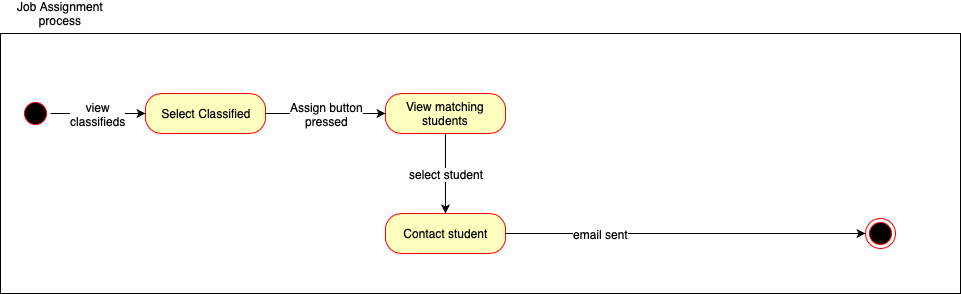

The diagram above was exported from draw.io. Its source (the exported page's mxGraphModel, read from the mxfile embedded in the PNG):
<mxGraphModel dx="904" dy="617" grid="1" gridSize="10" guides="1" tooltips="1" connect="1" arrows="1" fold="1" page="1" pageScale="1" pageWidth="850" pageHeight="1100" math="0" shadow="0">
  <root>
    <mxCell id="0" />
    <mxCell id="1" parent="0" />
    <mxCell id="AGZ2TwLiwwkiAyrmo_H6-1" value="" style="rounded=0;whiteSpace=wrap;html=1;fillColor=none;" parent="1" vertex="1">
      <mxGeometry x="60" y="220" width="960" height="260" as="geometry" />
    </mxCell>
    <mxCell id="AGZ2TwLiwwkiAyrmo_H6-2" style="edgeStyle=orthogonalEdgeStyle;rounded=0;orthogonalLoop=1;jettySize=auto;html=1;exitX=1;exitY=0.5;exitDx=0;exitDy=0;entryX=0;entryY=0.5;entryDx=0;entryDy=0;" parent="1" source="AGZ2TwLiwwkiAyrmo_H6-4" target="AGZ2TwLiwwkiAyrmo_H6-9" edge="1">
      <mxGeometry relative="1" as="geometry" />
    </mxCell>
    <mxCell id="AGZ2TwLiwwkiAyrmo_H6-3" value="view&lt;br&gt;classifieds&lt;br&gt;" style="text;html=1;resizable=0;points=[];align=center;verticalAlign=middle;labelBackgroundColor=#ffffff;" parent="AGZ2TwLiwwkiAyrmo_H6-2" vertex="1" connectable="0">
      <mxGeometry x="-0.2083" y="-2" relative="1" as="geometry">
        <mxPoint x="8.5" y="-2" as="offset" />
      </mxGeometry>
    </mxCell>
    <mxCell id="AGZ2TwLiwwkiAyrmo_H6-4" value="" style="ellipse;html=1;shape=startState;fillColor=#000000;strokeColor=#ff0000;" parent="1" vertex="1">
      <mxGeometry x="80" y="285" width="30" height="30" as="geometry" />
    </mxCell>
    <mxCell id="AGZ2TwLiwwkiAyrmo_H6-5" style="edgeStyle=orthogonalEdgeStyle;rounded=0;orthogonalLoop=1;jettySize=auto;html=1;exitX=1;exitY=0.5;exitDx=0;exitDy=0;" parent="1" source="AGZ2TwLiwwkiAyrmo_H6-9" target="AGZ2TwLiwwkiAyrmo_H6-14" edge="1">
      <mxGeometry relative="1" as="geometry" />
    </mxCell>
    <mxCell id="AGZ2TwLiwwkiAyrmo_H6-6" value="Assign button&lt;br&gt;pressed&lt;br&gt;" style="text;html=1;resizable=0;points=[];align=center;verticalAlign=middle;labelBackgroundColor=#ffffff;" parent="AGZ2TwLiwwkiAyrmo_H6-5" vertex="1" connectable="0">
      <mxGeometry x="0.0089" y="-13" relative="1" as="geometry">
        <mxPoint x="-0.5" y="-13" as="offset" />
      </mxGeometry>
    </mxCell>
    <mxCell id="AGZ2TwLiwwkiAyrmo_H6-9" value="Select Classified" style="rounded=1;whiteSpace=wrap;html=1;arcSize=40;fontColor=#000000;fillColor=#ffffc0;strokeColor=#ff0000;" parent="1" vertex="1">
      <mxGeometry x="205" y="280" width="120" height="40" as="geometry" />
    </mxCell>
    <mxCell id="AGZ2TwLiwwkiAyrmo_H6-10" style="edgeStyle=orthogonalEdgeStyle;rounded=0;orthogonalLoop=1;jettySize=auto;html=1;exitX=0.5;exitY=1;exitDx=0;exitDy=0;entryX=0.5;entryY=0;entryDx=0;entryDy=0;" parent="1" source="AGZ2TwLiwwkiAyrmo_H6-14" edge="1">
      <mxGeometry relative="1" as="geometry">
        <mxPoint x="505" y="400" as="targetPoint" />
      </mxGeometry>
    </mxCell>
    <mxCell id="AGZ2TwLiwwkiAyrmo_H6-11" value="select student" style="text;html=1;resizable=0;points=[];align=center;verticalAlign=middle;labelBackgroundColor=#ffffff;" parent="AGZ2TwLiwwkiAyrmo_H6-10" vertex="1" connectable="0">
      <mxGeometry x="-0.3276" y="-2" relative="1" as="geometry">
        <mxPoint x="2.5" y="13" as="offset" />
      </mxGeometry>
    </mxCell>
    <mxCell id="AGZ2TwLiwwkiAyrmo_H6-14" value="View matching students" style="rounded=1;whiteSpace=wrap;html=1;arcSize=40;fontColor=#000000;fillColor=#ffffc0;strokeColor=#ff0000;" parent="1" vertex="1">
      <mxGeometry x="445" y="280" width="120" height="40" as="geometry" />
    </mxCell>
    <mxCell id="AGZ2TwLiwwkiAyrmo_H6-20" style="edgeStyle=orthogonalEdgeStyle;rounded=0;orthogonalLoop=1;jettySize=auto;html=1;exitX=1;exitY=0.5;exitDx=0;exitDy=0;entryX=0;entryY=0.5;entryDx=0;entryDy=0;" parent="1" source="AGZ2TwLiwwkiAyrmo_H6-22" target="AGZ2TwLiwwkiAyrmo_H6-23" edge="1">
      <mxGeometry relative="1" as="geometry" />
    </mxCell>
    <mxCell id="AGZ2TwLiwwkiAyrmo_H6-21" value="email sent&lt;br&gt;" style="text;html=1;resizable=0;points=[];align=center;verticalAlign=middle;labelBackgroundColor=#ffffff;" parent="AGZ2TwLiwwkiAyrmo_H6-20" vertex="1" connectable="0">
      <mxGeometry x="-0.2989" y="-1" relative="1" as="geometry">
        <mxPoint x="-31" y="-1" as="offset" />
      </mxGeometry>
    </mxCell>
    <mxCell id="AGZ2TwLiwwkiAyrmo_H6-22" value="Contact student" style="rounded=1;whiteSpace=wrap;html=1;arcSize=40;fontColor=#000000;fillColor=#ffffc0;strokeColor=#ff0000;" parent="1" vertex="1">
      <mxGeometry x="445" y="400" width="120" height="40" as="geometry" />
    </mxCell>
    <mxCell id="AGZ2TwLiwwkiAyrmo_H6-23" value="" style="ellipse;html=1;shape=endState;fillColor=#000000;strokeColor=#ff0000;" parent="1" vertex="1">
      <mxGeometry x="925" y="405" width="30" height="30" as="geometry" />
    </mxCell>
    <mxCell id="AGZ2TwLiwwkiAyrmo_H6-24" value="Job Assignment process" style="text;html=1;strokeColor=none;fillColor=none;align=center;verticalAlign=middle;whiteSpace=wrap;rounded=0;" parent="1" vertex="1">
      <mxGeometry x="60" y="190" width="120" height="20" as="geometry" />
    </mxCell>
  </root>
</mxGraphModel>